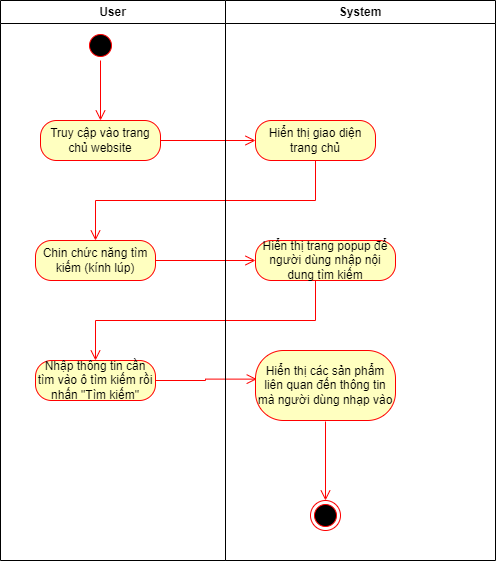

The diagram above was exported from draw.io. Its source (the exported page's mxGraphModel, read from the mxfile embedded in the PNG):
<mxGraphModel dx="1050" dy="549" grid="1" gridSize="10" guides="1" tooltips="1" connect="1" arrows="1" fold="1" page="1" pageScale="1" pageWidth="850" pageHeight="1100" math="0" shadow="0">
  <root>
    <mxCell id="0" />
    <mxCell id="1" parent="0" />
    <mxCell id="DmihGb204SUdk31326GM-48" value="" style="ellipse;html=1;shape=startState;fillColor=#000000;strokeColor=#ff0000;" vertex="1" parent="1">
      <mxGeometry x="270" y="30" width="30" height="30" as="geometry" />
    </mxCell>
    <mxCell id="DmihGb204SUdk31326GM-49" value="" style="edgeStyle=orthogonalEdgeStyle;html=1;verticalAlign=bottom;endArrow=open;endSize=8;strokeColor=#ff0000;rounded=0;" edge="1" source="DmihGb204SUdk31326GM-48" parent="1">
      <mxGeometry relative="1" as="geometry">
        <mxPoint x="285" y="120" as="targetPoint" />
      </mxGeometry>
    </mxCell>
    <mxCell id="DmihGb204SUdk31326GM-50" value="Truy cập vào trang chủ website" style="rounded=1;whiteSpace=wrap;html=1;arcSize=40;fontColor=#000000;fillColor=#ffffc0;strokeColor=#ff0000;" vertex="1" parent="1">
      <mxGeometry x="225" y="120" width="120" height="40" as="geometry" />
    </mxCell>
    <mxCell id="DmihGb204SUdk31326GM-51" value="" style="edgeStyle=orthogonalEdgeStyle;html=1;verticalAlign=bottom;endArrow=open;endSize=8;strokeColor=#ff0000;rounded=0;" edge="1" source="DmihGb204SUdk31326GM-50" parent="1">
      <mxGeometry relative="1" as="geometry">
        <mxPoint x="440" y="140" as="targetPoint" />
      </mxGeometry>
    </mxCell>
    <mxCell id="DmihGb204SUdk31326GM-52" value="Hiển thị giao diện trang chủ" style="rounded=1;whiteSpace=wrap;html=1;arcSize=40;fontColor=#000000;fillColor=#ffffc0;strokeColor=#ff0000;" vertex="1" parent="1">
      <mxGeometry x="440" y="120" width="120" height="40" as="geometry" />
    </mxCell>
    <mxCell id="DmihGb204SUdk31326GM-53" value="" style="edgeStyle=orthogonalEdgeStyle;html=1;verticalAlign=bottom;endArrow=open;endSize=8;strokeColor=#ff0000;rounded=0;entryX=0.5;entryY=0;entryDx=0;entryDy=0;" edge="1" source="DmihGb204SUdk31326GM-52" parent="1" target="DmihGb204SUdk31326GM-54">
      <mxGeometry relative="1" as="geometry">
        <mxPoint x="430" y="230" as="targetPoint" />
        <Array as="points">
          <mxPoint x="500" y="200" />
          <mxPoint x="280" y="200" />
        </Array>
      </mxGeometry>
    </mxCell>
    <mxCell id="DmihGb204SUdk31326GM-54" value="Chin chức năng tìm kiếm (kính lúp)" style="rounded=1;whiteSpace=wrap;html=1;arcSize=40;fontColor=#000000;fillColor=#ffffc0;strokeColor=#ff0000;" vertex="1" parent="1">
      <mxGeometry x="220" y="240" width="120" height="40" as="geometry" />
    </mxCell>
    <mxCell id="DmihGb204SUdk31326GM-55" value="" style="edgeStyle=orthogonalEdgeStyle;html=1;verticalAlign=bottom;endArrow=open;endSize=8;strokeColor=#ff0000;rounded=0;entryX=0;entryY=0.5;entryDx=0;entryDy=0;" edge="1" source="DmihGb204SUdk31326GM-54" parent="1" target="DmihGb204SUdk31326GM-58">
      <mxGeometry relative="1" as="geometry">
        <mxPoint x="280" y="300" as="targetPoint" />
        <Array as="points">
          <mxPoint x="280" y="260" />
        </Array>
      </mxGeometry>
    </mxCell>
    <mxCell id="DmihGb204SUdk31326GM-58" value="Hiển thị trang popup để người dùng nhập nội dung tìm kiếm" style="rounded=1;whiteSpace=wrap;html=1;arcSize=40;fontColor=#000000;fillColor=#ffffc0;strokeColor=#ff0000;" vertex="1" parent="1">
      <mxGeometry x="440" y="240" width="140" height="40" as="geometry" />
    </mxCell>
    <mxCell id="DmihGb204SUdk31326GM-59" value="" style="edgeStyle=orthogonalEdgeStyle;html=1;verticalAlign=bottom;endArrow=open;endSize=8;strokeColor=#ff0000;rounded=0;entryX=0.5;entryY=0;entryDx=0;entryDy=0;" edge="1" source="DmihGb204SUdk31326GM-58" parent="1" target="DmihGb204SUdk31326GM-60">
      <mxGeometry relative="1" as="geometry">
        <mxPoint x="500" y="340" as="targetPoint" />
        <Array as="points">
          <mxPoint x="500" y="320" />
          <mxPoint x="280" y="320" />
        </Array>
      </mxGeometry>
    </mxCell>
    <mxCell id="DmihGb204SUdk31326GM-60" value="Nhập thông tin cần tìm vào ô tìm kiếm rồi nhấn &quot;Tìm kiếm&quot;" style="rounded=1;whiteSpace=wrap;html=1;arcSize=40;fontColor=#000000;fillColor=#ffffc0;strokeColor=#ff0000;" vertex="1" parent="1">
      <mxGeometry x="220" y="360" width="120" height="40" as="geometry" />
    </mxCell>
    <mxCell id="DmihGb204SUdk31326GM-61" value="" style="edgeStyle=orthogonalEdgeStyle;html=1;verticalAlign=bottom;endArrow=open;endSize=8;strokeColor=#ff0000;rounded=0;entryX=0.009;entryY=0.409;entryDx=0;entryDy=0;entryPerimeter=0;" edge="1" source="DmihGb204SUdk31326GM-60" parent="1" target="DmihGb204SUdk31326GM-64">
      <mxGeometry relative="1" as="geometry">
        <mxPoint x="280" y="460" as="targetPoint" />
      </mxGeometry>
    </mxCell>
    <mxCell id="DmihGb204SUdk31326GM-77" value="User" style="swimlane;whiteSpace=wrap;html=1;" vertex="1" parent="1">
      <mxGeometry x="185" width="225" height="560" as="geometry" />
    </mxCell>
    <mxCell id="DmihGb204SUdk31326GM-78" value="System" style="swimlane;whiteSpace=wrap;html=1;" vertex="1" parent="1">
      <mxGeometry x="410" width="270" height="560" as="geometry" />
    </mxCell>
    <mxCell id="DmihGb204SUdk31326GM-64" value="Hiển thị các sản phẩm liên quan đến thông tin mà người dùng nhạp vào" style="rounded=1;whiteSpace=wrap;html=1;arcSize=40;fontColor=#000000;fillColor=#ffffc0;strokeColor=#ff0000;" vertex="1" parent="DmihGb204SUdk31326GM-78">
      <mxGeometry x="30" y="350" width="140" height="70" as="geometry" />
    </mxCell>
    <mxCell id="DmihGb204SUdk31326GM-72" value="" style="ellipse;html=1;shape=endState;fillColor=#000000;strokeColor=#ff0000;" vertex="1" parent="DmihGb204SUdk31326GM-78">
      <mxGeometry x="85" y="500" width="30" height="30" as="geometry" />
    </mxCell>
    <mxCell id="DmihGb204SUdk31326GM-81" value="" style="edgeStyle=orthogonalEdgeStyle;html=1;verticalAlign=bottom;endArrow=open;endSize=8;strokeColor=#ff0000;rounded=0;entryX=0.5;entryY=0;entryDx=0;entryDy=0;" edge="1" parent="DmihGb204SUdk31326GM-78" target="DmihGb204SUdk31326GM-72">
      <mxGeometry relative="1" as="geometry">
        <mxPoint x="201" y="420" as="targetPoint" />
        <mxPoint x="100" y="421" as="sourcePoint" />
      </mxGeometry>
    </mxCell>
  </root>
</mxGraphModel>